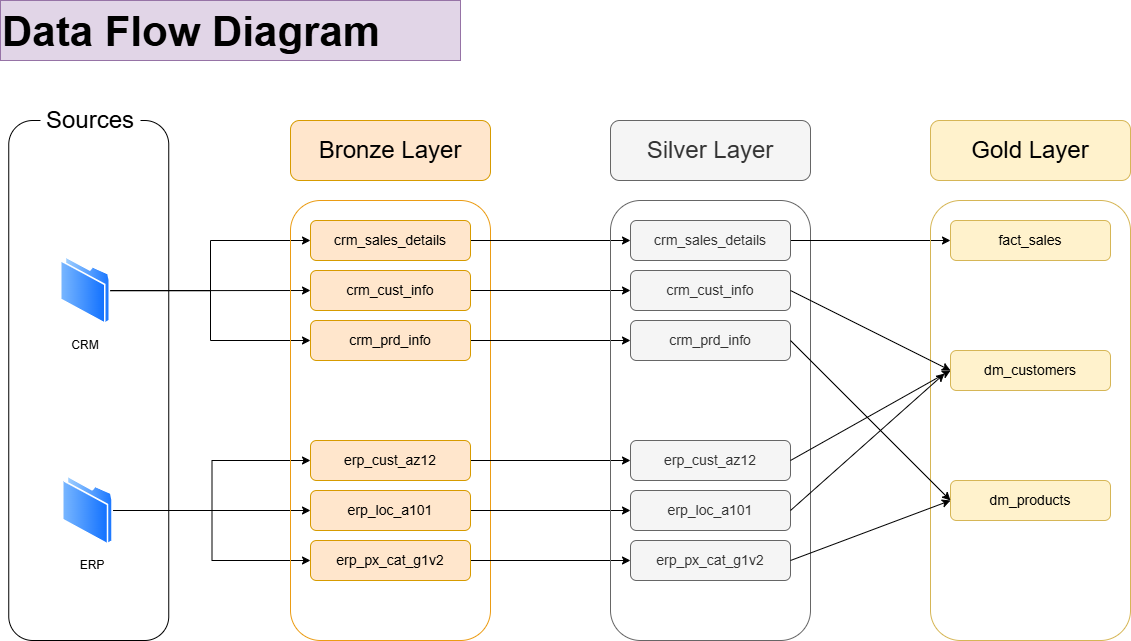

The diagram above was exported from draw.io. Its source (the exported page's mxGraphModel, read from the mxfile embedded in the PNG):
<mxGraphModel dx="1426" dy="841" grid="1" gridSize="10" guides="1" tooltips="1" connect="1" arrows="1" fold="1" page="1" pageScale="1" pageWidth="1610" pageHeight="1000" math="0" shadow="0">
  <root>
    <mxCell id="0" />
    <mxCell id="1" parent="0" />
    <mxCell id="lXWdNqUEChI76uyOyx2m-1" parent="1" style="rounded=1;whiteSpace=wrap;html=1;fillColor=none;strokeColor=default;" value="" vertex="1">
      <mxGeometry height="520" width="160" x="238.25" y="160" as="geometry" />
    </mxCell>
    <mxCell id="lXWdNqUEChI76uyOyx2m-30" edge="1" parent="1" source="lXWdNqUEChI76uyOyx2m-2" style="edgeStyle=orthogonalEdgeStyle;rounded=0;orthogonalLoop=1;jettySize=auto;html=1;entryX=0;entryY=0.5;entryDx=0;entryDy=0;" target="lXWdNqUEChI76uyOyx2m-9">
      <mxGeometry relative="1" as="geometry" />
    </mxCell>
    <mxCell id="lXWdNqUEChI76uyOyx2m-31" edge="1" parent="1" source="lXWdNqUEChI76uyOyx2m-2" style="edgeStyle=orthogonalEdgeStyle;rounded=0;orthogonalLoop=1;jettySize=auto;html=1;entryX=0;entryY=0.5;entryDx=0;entryDy=0;" target="lXWdNqUEChI76uyOyx2m-10">
      <mxGeometry relative="1" as="geometry" />
    </mxCell>
    <mxCell id="lXWdNqUEChI76uyOyx2m-32" edge="1" parent="1" source="lXWdNqUEChI76uyOyx2m-2" style="edgeStyle=orthogonalEdgeStyle;rounded=0;orthogonalLoop=1;jettySize=auto;html=1;entryX=0;entryY=0.5;entryDx=0;entryDy=0;" target="lXWdNqUEChI76uyOyx2m-11">
      <mxGeometry relative="1" as="geometry" />
    </mxCell>
    <mxCell id="lXWdNqUEChI76uyOyx2m-2" parent="1" style="image;aspect=fixed;perimeter=ellipsePerimeter;html=1;align=center;shadow=0;dashed=0;spacingTop=3;image=img/lib/active_directory/folder.svg;" value="" vertex="1">
      <mxGeometry height="68.49" width="50" x="290" y="295.76" as="geometry" />
    </mxCell>
    <mxCell id="lXWdNqUEChI76uyOyx2m-27" edge="1" parent="1" source="lXWdNqUEChI76uyOyx2m-3" style="edgeStyle=orthogonalEdgeStyle;rounded=0;orthogonalLoop=1;jettySize=auto;html=1;entryX=0;entryY=0.5;entryDx=0;entryDy=0;" target="lXWdNqUEChI76uyOyx2m-13">
      <mxGeometry relative="1" as="geometry" />
    </mxCell>
    <mxCell id="lXWdNqUEChI76uyOyx2m-28" edge="1" parent="1" source="lXWdNqUEChI76uyOyx2m-3" style="edgeStyle=orthogonalEdgeStyle;rounded=0;orthogonalLoop=1;jettySize=auto;html=1;entryX=0;entryY=0.5;entryDx=0;entryDy=0;" target="lXWdNqUEChI76uyOyx2m-12">
      <mxGeometry relative="1" as="geometry" />
    </mxCell>
    <mxCell id="lXWdNqUEChI76uyOyx2m-29" edge="1" parent="1" source="lXWdNqUEChI76uyOyx2m-3" style="edgeStyle=orthogonalEdgeStyle;rounded=0;orthogonalLoop=1;jettySize=auto;html=1;entryX=0;entryY=0.5;entryDx=0;entryDy=0;" target="lXWdNqUEChI76uyOyx2m-14">
      <mxGeometry relative="1" as="geometry" />
    </mxCell>
    <mxCell id="lXWdNqUEChI76uyOyx2m-3" parent="1" style="image;aspect=fixed;perimeter=ellipsePerimeter;html=1;align=center;shadow=0;dashed=0;spacingTop=3;image=img/lib/active_directory/folder.svg;" value="" vertex="1">
      <mxGeometry height="70" width="51.1" x="291.75" y="515" as="geometry" />
    </mxCell>
    <mxCell id="lXWdNqUEChI76uyOyx2m-4" parent="1" style="text;html=1;whiteSpace=wrap;strokeColor=none;fillColor=none;align=center;verticalAlign=middle;rounded=0;" value="CRM" vertex="1">
      <mxGeometry height="30" width="60" x="285" y="370" as="geometry" />
    </mxCell>
    <mxCell id="lXWdNqUEChI76uyOyx2m-5" parent="1" style="text;html=1;whiteSpace=wrap;strokeColor=none;fillColor=none;align=center;verticalAlign=middle;rounded=0;" value="ERP" vertex="1">
      <mxGeometry height="30" width="60" x="291.75" y="590" as="geometry" />
    </mxCell>
    <mxCell id="lXWdNqUEChI76uyOyx2m-6" parent="1" style="rounded=1;whiteSpace=wrap;html=1;fillColor=none;strokeColor=light-dark(#eb9c14, #ededed);" value="" vertex="1">
      <mxGeometry height="440" width="200" x="520" y="240" as="geometry" />
    </mxCell>
    <mxCell id="lXWdNqUEChI76uyOyx2m-7" parent="1" style="rounded=0;whiteSpace=wrap;html=1;fillColor=default;strokeColor=none;fontSize=24;" value="Sources" vertex="1">
      <mxGeometry height="40" width="100" x="270" y="140" as="geometry" />
    </mxCell>
    <mxCell id="lXWdNqUEChI76uyOyx2m-8" parent="1" style="rounded=1;whiteSpace=wrap;html=1;fillColor=#ffe6cc;strokeColor=#d79b00;fontSize=24;" value="Bronze Layer" vertex="1">
      <mxGeometry height="60" width="200" x="520" y="160" as="geometry" />
    </mxCell>
    <mxCell id="lXWdNqUEChI76uyOyx2m-41" edge="1" parent="1" source="lXWdNqUEChI76uyOyx2m-9" style="edgeStyle=orthogonalEdgeStyle;rounded=0;orthogonalLoop=1;jettySize=auto;html=1;entryX=0;entryY=0.5;entryDx=0;entryDy=0;" target="lXWdNqUEChI76uyOyx2m-35">
      <mxGeometry relative="1" as="geometry" />
    </mxCell>
    <mxCell id="lXWdNqUEChI76uyOyx2m-9" parent="1" style="rounded=1;whiteSpace=wrap;html=1;fillColor=#ffe6cc;strokeColor=#d79b00;fontSize=14;" value="crm_sales_details" vertex="1">
      <mxGeometry height="40" width="160" x="540" y="260" as="geometry" />
    </mxCell>
    <mxCell id="lXWdNqUEChI76uyOyx2m-42" edge="1" parent="1" source="lXWdNqUEChI76uyOyx2m-10" style="edgeStyle=orthogonalEdgeStyle;rounded=0;orthogonalLoop=1;jettySize=auto;html=1;entryX=0;entryY=0.5;entryDx=0;entryDy=0;" target="lXWdNqUEChI76uyOyx2m-36">
      <mxGeometry relative="1" as="geometry" />
    </mxCell>
    <mxCell id="lXWdNqUEChI76uyOyx2m-10" parent="1" style="rounded=1;whiteSpace=wrap;html=1;fillColor=#ffe6cc;strokeColor=#d79b00;fontSize=14;" value="crm_cust_info" vertex="1">
      <mxGeometry height="40" width="160" x="540" y="310" as="geometry" />
    </mxCell>
    <mxCell id="lXWdNqUEChI76uyOyx2m-43" edge="1" parent="1" source="lXWdNqUEChI76uyOyx2m-11" style="edgeStyle=orthogonalEdgeStyle;rounded=0;orthogonalLoop=1;jettySize=auto;html=1;entryX=0;entryY=0.5;entryDx=0;entryDy=0;" target="lXWdNqUEChI76uyOyx2m-37">
      <mxGeometry relative="1" as="geometry" />
    </mxCell>
    <mxCell id="lXWdNqUEChI76uyOyx2m-11" parent="1" style="rounded=1;whiteSpace=wrap;html=1;fillColor=#ffe6cc;strokeColor=#d79b00;fontSize=14;" value="crm_prd_info" vertex="1">
      <mxGeometry height="40" width="160" x="540" y="360" as="geometry" />
    </mxCell>
    <mxCell id="lXWdNqUEChI76uyOyx2m-44" edge="1" parent="1" source="lXWdNqUEChI76uyOyx2m-12" style="edgeStyle=orthogonalEdgeStyle;rounded=0;orthogonalLoop=1;jettySize=auto;html=1;" target="lXWdNqUEChI76uyOyx2m-38">
      <mxGeometry relative="1" as="geometry" />
    </mxCell>
    <mxCell id="lXWdNqUEChI76uyOyx2m-12" parent="1" style="rounded=1;whiteSpace=wrap;html=1;fillColor=#ffe6cc;strokeColor=#d79b00;fontSize=14;" value="erp_cust_az12" vertex="1">
      <mxGeometry height="40" width="160" x="540" y="480" as="geometry" />
    </mxCell>
    <mxCell id="lXWdNqUEChI76uyOyx2m-45" edge="1" parent="1" source="lXWdNqUEChI76uyOyx2m-13" style="edgeStyle=orthogonalEdgeStyle;rounded=0;orthogonalLoop=1;jettySize=auto;html=1;entryX=0;entryY=0.5;entryDx=0;entryDy=0;" target="lXWdNqUEChI76uyOyx2m-39">
      <mxGeometry relative="1" as="geometry" />
    </mxCell>
    <mxCell id="lXWdNqUEChI76uyOyx2m-13" parent="1" style="rounded=1;whiteSpace=wrap;html=1;fillColor=#ffe6cc;strokeColor=#d79b00;fontSize=14;" value="erp_loc_a101" vertex="1">
      <mxGeometry height="40" width="160" x="540" y="530" as="geometry" />
    </mxCell>
    <mxCell id="lXWdNqUEChI76uyOyx2m-46" edge="1" parent="1" source="lXWdNqUEChI76uyOyx2m-14" style="edgeStyle=orthogonalEdgeStyle;rounded=0;orthogonalLoop=1;jettySize=auto;html=1;" target="lXWdNqUEChI76uyOyx2m-40">
      <mxGeometry relative="1" as="geometry" />
    </mxCell>
    <mxCell id="lXWdNqUEChI76uyOyx2m-14" parent="1" style="rounded=1;whiteSpace=wrap;html=1;fillColor=#ffe6cc;strokeColor=#d79b00;fontSize=14;" value="erp_px_cat_g1v2" vertex="1">
      <mxGeometry height="40" width="160" x="540" y="580" as="geometry" />
    </mxCell>
    <mxCell id="lXWdNqUEChI76uyOyx2m-33" parent="1" style="rounded=1;whiteSpace=wrap;html=1;fillColor=none;strokeColor=#666666;fontColor=#333333;" value="" vertex="1">
      <mxGeometry height="440" width="200" x="840" y="240" as="geometry" />
    </mxCell>
    <mxCell id="lXWdNqUEChI76uyOyx2m-34" parent="1" style="rounded=1;whiteSpace=wrap;html=1;fillColor=#f5f5f5;strokeColor=#666666;fontSize=24;fontColor=#333333;" value="Silver Layer" vertex="1">
      <mxGeometry height="60" width="200" x="840" y="160" as="geometry" />
    </mxCell>
    <mxCell id="lXWdNqUEChI76uyOyx2m-55" edge="1" parent="1" source="lXWdNqUEChI76uyOyx2m-35" style="edgeStyle=orthogonalEdgeStyle;rounded=0;orthogonalLoop=1;jettySize=auto;html=1;" target="lXWdNqUEChI76uyOyx2m-52">
      <mxGeometry relative="1" as="geometry" />
    </mxCell>
    <mxCell id="lXWdNqUEChI76uyOyx2m-35" parent="1" style="rounded=1;whiteSpace=wrap;html=1;fillColor=#f5f5f5;strokeColor=#666666;fontSize=14;fontColor=#333333;" value="crm_sales_details" vertex="1">
      <mxGeometry height="40" width="160" x="860" y="260" as="geometry" />
    </mxCell>
    <mxCell id="lXWdNqUEChI76uyOyx2m-36" parent="1" style="rounded=1;whiteSpace=wrap;html=1;fillColor=#f5f5f5;strokeColor=#666666;fontSize=14;fontColor=#333333;" value="crm_cust_info" vertex="1">
      <mxGeometry height="40" width="160" x="860" y="310" as="geometry" />
    </mxCell>
    <mxCell id="lXWdNqUEChI76uyOyx2m-37" parent="1" style="rounded=1;whiteSpace=wrap;html=1;fillColor=#f5f5f5;strokeColor=#666666;fontSize=14;fontColor=#333333;" value="crm_prd_info" vertex="1">
      <mxGeometry height="40" width="160" x="860" y="360" as="geometry" />
    </mxCell>
    <mxCell id="lXWdNqUEChI76uyOyx2m-38" parent="1" style="rounded=1;whiteSpace=wrap;html=1;fillColor=#f5f5f5;strokeColor=#666666;fontSize=14;fontColor=#333333;" value="erp_cust_az12" vertex="1">
      <mxGeometry height="40" width="160" x="860" y="480" as="geometry" />
    </mxCell>
    <mxCell id="lXWdNqUEChI76uyOyx2m-39" parent="1" style="rounded=1;whiteSpace=wrap;html=1;fillColor=#f5f5f5;strokeColor=#666666;fontSize=14;fontColor=#333333;" value="erp_loc_a101" vertex="1">
      <mxGeometry height="40" width="160" x="860" y="530" as="geometry" />
    </mxCell>
    <mxCell id="lXWdNqUEChI76uyOyx2m-40" parent="1" style="rounded=1;whiteSpace=wrap;html=1;fillColor=#f5f5f5;strokeColor=#666666;fontSize=14;fontColor=#333333;" value="erp_px_cat_g1v2" vertex="1">
      <mxGeometry height="40" width="160" x="860" y="580" as="geometry" />
    </mxCell>
    <mxCell id="lXWdNqUEChI76uyOyx2m-47" parent="1" style="rounded=1;whiteSpace=wrap;html=1;fillColor=none;strokeColor=#d6b656;" value="" vertex="1">
      <mxGeometry height="440" width="200" x="1160" y="240" as="geometry" />
    </mxCell>
    <mxCell id="lXWdNqUEChI76uyOyx2m-48" parent="1" style="rounded=1;whiteSpace=wrap;html=1;fillColor=#fff2cc;strokeColor=#d6b656;fontSize=24;" value="Gold Layer" vertex="1">
      <mxGeometry height="60" width="200" x="1160" y="160" as="geometry" />
    </mxCell>
    <mxCell id="lXWdNqUEChI76uyOyx2m-52" parent="1" style="rounded=1;whiteSpace=wrap;html=1;fillColor=#fff2cc;strokeColor=#d6b656;fontSize=14;" value="fact_sales" vertex="1">
      <mxGeometry height="40" width="160" x="1180" y="260" as="geometry" />
    </mxCell>
    <mxCell id="lXWdNqUEChI76uyOyx2m-53" parent="1" style="rounded=1;whiteSpace=wrap;html=1;fillColor=#fff2cc;strokeColor=#d6b656;fontSize=14;" value="dm_customers" vertex="1">
      <mxGeometry height="40" width="160" x="1180" y="390" as="geometry" />
    </mxCell>
    <mxCell id="lXWdNqUEChI76uyOyx2m-54" parent="1" style="rounded=1;whiteSpace=wrap;html=1;fillColor=#fff2cc;strokeColor=#d6b656;fontSize=14;" value="dm_products" vertex="1">
      <mxGeometry height="40" width="160" x="1180" y="520" as="geometry" />
    </mxCell>
    <mxCell id="lXWdNqUEChI76uyOyx2m-57" edge="1" parent="1" source="lXWdNqUEChI76uyOyx2m-36" style="endArrow=classic;html=1;rounded=0;entryX=0;entryY=0.5;entryDx=0;entryDy=0;exitX=1;exitY=0.5;exitDx=0;exitDy=0;" target="lXWdNqUEChI76uyOyx2m-53" value="">
      <mxGeometry height="50" relative="1" width="50" as="geometry">
        <Array as="points" />
        <mxPoint x="810" y="430" as="sourcePoint" />
        <mxPoint x="860" y="380" as="targetPoint" />
      </mxGeometry>
    </mxCell>
    <mxCell id="lXWdNqUEChI76uyOyx2m-58" edge="1" parent="1" source="lXWdNqUEChI76uyOyx2m-37" style="endArrow=classic;html=1;rounded=0;entryX=0;entryY=0.5;entryDx=0;entryDy=0;exitX=1;exitY=0.5;exitDx=0;exitDy=0;" target="lXWdNqUEChI76uyOyx2m-54" value="">
      <mxGeometry height="50" relative="1" width="50" as="geometry">
        <Array as="points" />
        <mxPoint x="1090" y="500" as="sourcePoint" />
        <mxPoint x="1250" y="580" as="targetPoint" />
      </mxGeometry>
    </mxCell>
    <mxCell id="lXWdNqUEChI76uyOyx2m-59" edge="1" parent="1" source="lXWdNqUEChI76uyOyx2m-38" style="endArrow=classic;html=1;rounded=0;exitX=1;exitY=0.5;exitDx=0;exitDy=0;entryX=0;entryY=0.5;entryDx=0;entryDy=0;" target="lXWdNqUEChI76uyOyx2m-53" value="">
      <mxGeometry height="50" relative="1" width="50" as="geometry">
        <mxPoint x="810" y="430" as="sourcePoint" />
        <mxPoint x="860" y="380" as="targetPoint" />
      </mxGeometry>
    </mxCell>
    <mxCell id="lXWdNqUEChI76uyOyx2m-60" edge="1" parent="1" source="lXWdNqUEChI76uyOyx2m-39" style="endArrow=classic;html=1;rounded=0;exitX=1;exitY=0.5;exitDx=0;exitDy=0;entryX=-0.037;entryY=0.575;entryDx=0;entryDy=0;entryPerimeter=0;" target="lXWdNqUEChI76uyOyx2m-53" value="">
      <mxGeometry height="50" relative="1" width="50" as="geometry">
        <mxPoint x="810" y="430" as="sourcePoint" />
        <mxPoint x="860" y="380" as="targetPoint" />
      </mxGeometry>
    </mxCell>
    <mxCell id="lXWdNqUEChI76uyOyx2m-61" edge="1" parent="1" source="lXWdNqUEChI76uyOyx2m-40" style="endArrow=classic;html=1;rounded=0;exitX=1;exitY=0.5;exitDx=0;exitDy=0;entryX=0;entryY=0.5;entryDx=0;entryDy=0;" target="lXWdNqUEChI76uyOyx2m-54" value="">
      <mxGeometry height="50" relative="1" width="50" as="geometry">
        <mxPoint x="810" y="430" as="sourcePoint" />
        <mxPoint x="860" y="380" as="targetPoint" />
      </mxGeometry>
    </mxCell>
    <mxCell id="lXWdNqUEChI76uyOyx2m-62" parent="1" style="text;html=1;whiteSpace=wrap;overflow=hidden;rounded=0;fontSize=21;fillColor=#e1d5e7;strokeColor=#9673a6;" value="&lt;h1 style=&quot;margin-top: 0px;&quot;&gt;Data Flow Diagram&lt;/h1&gt;" vertex="1">
      <mxGeometry height="60" width="460" x="230" y="40" as="geometry" />
    </mxCell>
  </root>
</mxGraphModel>